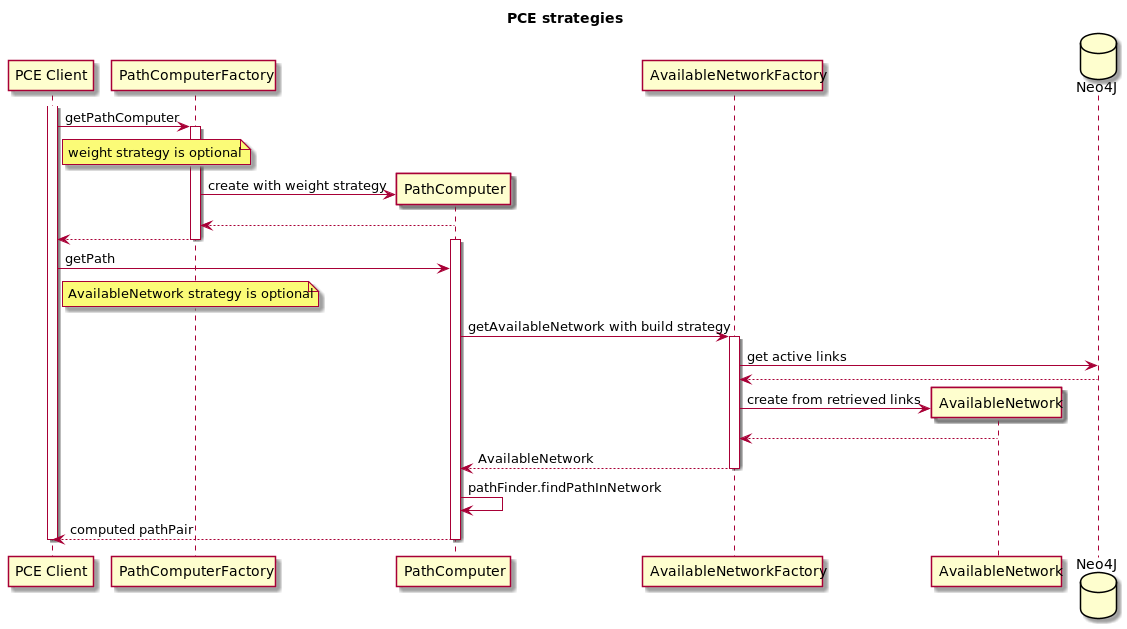

The diagram above was rendered by PlantUML. Its source (embedded in the PNG):
@startuml
title PCE strategies

participant "PCE Client" as Client
participant PathComputerFactory
participant PathComputer
participant AvailableNetworkFactory
participant AvailableNetwork
database Neo4J

activate Client

Client -> PathComputerFactory: getPathComputer
note right of Client: weight strategy is optional

activate PathComputerFactory
create PathComputer
PathComputerFactory -> PathComputer: create with weight strategy
PathComputer --> PathComputerFactory
PathComputerFactory --> Client
deactivate PathComputerFactory

activate PathComputer
Client -> PathComputer: getPath
note right of Client: AvailableNetwork strategy is optional

PathComputer -> AvailableNetworkFactory: getAvailableNetwork with build strategy
activate AvailableNetworkFactory
AvailableNetworkFactory -> Neo4J: get active links
Neo4J --> AvailableNetworkFactory
create AvailableNetwork
AvailableNetworkFactory -> AvailableNetwork: create from retrieved links
AvailableNetwork --> AvailableNetworkFactory
AvailableNetworkFactory --> PathComputer: AvailableNetwork
deactivate AvailableNetworkFactory

PathComputer -> PathComputer: pathFinder.findPathInNetwork
PathComputer --> Client: computed pathPair
deactivate PathComputer

deactivate Client
@enduml